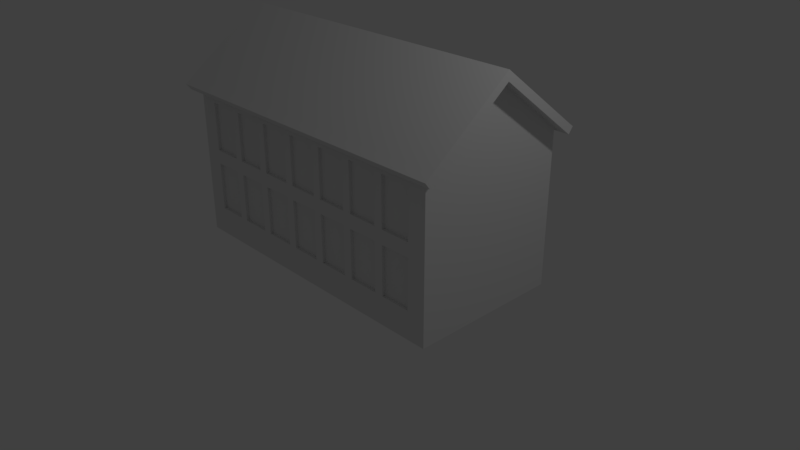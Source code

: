 # Source: large-house.blend  (saved by Blender 2.78.0; exported with 4.5.12 LTS)
import bpy
from mathutils import Matrix  # noqa: F401  (used for matrix-valued properties, if any)

bpy.ops.wm.read_factory_settings(use_empty=True)
scene = bpy.context.scene
scene.name = 'Scene'

# ---- collections
col_collection_1 = bpy.data.collections.new('Collection 1'); scene.collection.children.link(col_collection_1)

# ---- materials (node trees are filled in below, after node groups)
mat_material = bpy.data.materials.new('Material')
mat_material.alpha_threshold = 0.0
mat_material.use_transparent_shadow = False
mat_material.roughness = 0.5
mat_material.line_color = (0.0, 0.0, 0.0, 1.0)

# ---- material node trees

# ---- world
world_world = bpy.data.worlds.new('World'); scene.world = world_world
world_world.color = (0.05088, 0.05088, 0.05088)
world_world.use_sun_shadow = False
world_world.sun_shadow_jitter_overblur = 0.0
world_world.cycles.sampling_method = 'MANUAL'

# ---- cameras
cam_camera = bpy.data.cameras.new('Camera')
cam_camera.clip_end = 100.0
cam_camera.lens = 35.0
cam_camera.sensor_width = 32.0
cam_camera.sensor_height = 18.0
cam_camera.ortho_scale = 7.314
cam_camera.dof.focus_distance = 0.0
cam_camera.dof.aperture_fstop = 128.0

# ---- lights
light_lamp = bpy.data.lights.new('Lamp', 'POINT')
light_lamp.transmission_factor = 0.0
light_lamp.cutoff_distance = 30.0
light_lamp.energy = 100.0
light_lamp.shadow_buffer_clip_start = 1.001
light_lamp.shadow_soft_size = 0.1
light_lamp.shadow_maximum_resolution = 0.006
light_lamp.use_absolute_resolution = True

# ---- meshes
me_cube = bpy.data.meshes.new('Cube')
me_cube.from_pydata([(-1.753, -0.9614, -0.6287), (-1.753, -0.9614, 0.008817), (-1.354, -0.9614, -0.6287), (-1.354, -0.9614, 0.008817), (-1.235, -0.9614, -0.6287), (-1.235, -0.9614, 0.008817), (-0.8359, -0.9614, -0.6287), (-0.8359, -0.9614, 0.008817), (-0.7162, -0.9614, -0.6287), (-0.7162, -0.9614, 0.008817), (-0.3175, -0.9614, -0.6287), (-0.3175, -0.9614, 0.008817), (-0.1978, -0.9614, -0.6287), (-0.1978, -0.9614, 0.008817), (0.2009, -0.9614, -0.6287), (0.2009, -0.9614, 0.008817), (0.3206, -0.9614, -0.6287), (0.3206, -0.9614, 0.008817), (0.7193, -0.9614, -0.6287), (0.7193, -0.9614, 0.008817), (0.839, -0.9614, -0.6287), (0.839, -0.9614, 0.008817), (1.238, -0.9614, -0.6287), (1.238, -0.9614, 0.008817), (1.357, -0.9614, -0.6287), (1.357, -0.9614, 0.008817), (1.756, -0.9614, -0.6287), (1.756, -0.9614, 0.008817), (-1.753, -0.9614, 0.1929), (-1.753, -0.9614, 0.8304), (-1.354, -0.9614, 0.1929), (-1.354, -0.9614, 0.8304), (-1.235, -0.9614, 0.1929), (-1.235, -0.9614, 0.8304), (-0.8359, -0.9614, 0.1929), (-0.8359, -0.9614, 0.8304), (-0.7162, -0.9614, 0.1929), (-0.7162, -0.9614, 0.8304), (-0.3175, -0.9614, 0.1929), (-0.3175, -0.9614, 0.8304), (-0.1978, -0.9614, 0.1929), (-0.1978, -0.9614, 0.8304), (0.2009, -0.9614, 0.1929), (0.2009, -0.9614, 0.8304), (0.3206, -0.9614, 0.1929), (0.3206, -0.9614, 0.8304), (0.7193, -0.9614, 0.1929), (0.7193, -0.9614, 0.8304), (0.839, -0.9614, 0.1929), (0.839, -0.9614, 0.8304), (1.238, -0.9614, 0.1929), (1.238, -0.9614, 0.8304), (1.357, -0.9614, 0.1929), (1.357, -0.9614, 0.8304), (1.756, -0.9614, 0.1929), (1.756, -0.9614, 0.8304), (2.0, -1.0, -1.0), (-2.0, -1.0, -1.0), (-2.0, -1.061, 1.08), (2.0, -1.0, 1.0), (-2.0, -1.0, 1.0), (2.0, -1.061, 1.08), (2.0, -1.084, 0.9354), (2.0, -1.146, 1.016), (-2.142, -1.084, 0.9354), (-2.142, -1.146, 1.016), (2.142, -1.084, 0.9354), (2.142, -1.146, 1.016), (2.142, -1.0, 1.0), (2.142, -1.061, 1.08), (-0.3175, -1.0, 0.1929), (-0.7162, -1.0, 0.8304), (-0.7162, -1.0, 0.1929), (-1.235, -1.0, 0.8304), (-0.8359, -1.0, 0.1929), (-0.8359, -1.0, 0.8304), (-1.235, -1.0, 0.1929), (-1.354, -1.0, 0.1929), (-1.354, -1.0, 0.8304), (-1.753, -1.0, 0.1929), (-1.753, -1.0, 0.8304), (-0.3175, -1.0, 0.8304), (-0.3175, -1.0, 0.414), (-0.1978, -1.0, 0.8304), (-0.1978, -1.0, 0.6092), (-0.1978, -1.0, 0.1929), (0.2009, -1.0, 0.8304), (0.2009, -1.0, 0.1929), (0.7193, -1.0, 0.1929), (0.3206, -1.0, 0.1929), (0.3206, -1.0, 0.8304), (0.7193, -1.0, 0.8304), (0.839, -1.0, 0.1929), (0.839, -1.0, 0.8304), (1.238, -1.0, 0.8304), (1.238, -1.0, 0.1929), (1.756, -1.0, 0.1929), (1.357, -1.0, 0.1929), (1.357, -1.0, 0.8304), (1.756, -1.0, 0.8304), (-0.3175, -1.0, -0.6287), (-0.7162, -1.0, 0.008817), (-0.7162, -1.0, -0.6287), (-0.7162, -1.0, -0.527), (-1.235, -1.0, 0.008817), (-0.8359, -1.0, -0.6287), (-0.8359, -1.0, -0.4893), (-0.8359, -1.0, 0.008817), (-1.235, -1.0, -0.6287), (-1.354, -1.0, -0.6287), (-1.354, -1.0, 0.008817), (-1.753, -1.0, -0.6287), (-1.753, -1.0, 0.008817), (-0.3175, -1.0, 0.008817), (-0.1978, -1.0, -0.02326), (-0.1978, -1.0, 0.008817), (-0.1978, -1.0, -0.6287), (0.2009, -1.0, 0.008817), (0.2009, -1.0, -0.6287), (0.7193, -1.0, -0.6287), (0.3206, -1.0, -0.6287), (0.3206, -1.0, -0.145), (0.3206, -1.0, 0.008817), (0.2009, -1.0, -0.1891), (0.7193, -1.0, 0.008817), (0.839, -1.0, -0.6287), (0.839, -1.0, 0.008817), (1.238, -1.0, 0.008817), (1.238, -1.0, -0.6287), (1.756, -1.0, -0.6287), (1.357, -1.0, -0.6287), (1.357, -1.0, 0.008817), (1.756, -1.0, 0.008817), (-1.753, 0.9614, -0.6287), (-1.753, 0.9614, 0.008817), (-1.354, 0.9614, -0.6287), (-1.354, 0.9614, 0.008817), (-1.235, 0.9614, -0.6287), (-1.235, 0.9614, 0.008817), (-0.8359, 0.9614, -0.6287), (-0.8359, 0.9614, 0.008817), (-0.7162, 0.9614, -0.6287), (-0.7162, 0.9614, 0.008817), (-0.3175, 0.9614, -0.6287), (-0.3175, 0.9614, 0.008817), (-0.1978, 0.9614, -0.6287), (-0.1978, 0.9614, 0.008817), (0.2009, 0.9614, -0.6287), (0.2009, 0.9614, 0.008817), (0.3206, 0.9614, -0.6287), (0.3206, 0.9614, 0.008817), (0.7193, 0.9614, -0.6287), (0.7193, 0.9614, 0.008817), (0.839, 0.9614, -0.6287), (0.839, 0.9614, 0.008817), (1.238, 0.9614, -0.6287), (1.238, 0.9614, 0.008817), (1.357, 0.9614, -0.6287), (1.357, 0.9614, 0.008817), (1.756, 0.9614, -0.6287), (1.756, 0.9614, 0.008817), (-1.753, 0.9614, 0.1929), (-1.753, 0.9614, 0.8304), (-1.354, 0.9614, 0.1929), (-1.354, 0.9614, 0.8304), (-1.235, 0.9614, 0.1929), (-1.235, 0.9614, 0.8304), (-0.8359, 0.9614, 0.1929), (-0.8359, 0.9614, 0.8304), (-0.7162, 0.9614, 0.1929), (-0.7162, 0.9614, 0.8304), (-0.3175, 0.9614, 0.1929), (-0.3175, 0.9614, 0.8304), (-0.1978, 0.9614, 0.1929), (-0.1978, 0.9614, 0.8304), (0.2009, 0.9614, 0.1929), (0.2009, 0.9614, 0.8304), (0.3206, 0.9614, 0.1929), (0.3206, 0.9614, 0.8304), (0.7193, 0.9614, 0.1929), (0.7193, 0.9614, 0.8304), (0.839, 0.9614, 0.1929), (0.839, 0.9614, 0.8304), (1.238, 0.9614, 0.1929), (1.238, 0.9614, 0.8304), (1.357, 0.9614, 0.1929), (1.357, 0.9614, 0.8304), (1.756, 0.9614, 0.1929), (1.756, 0.9614, 0.8304), (-2.0, 0.0, 1.891), (2.0, 1.0, -1.0), (-2.0, 1.0, -1.0), (2.0, 0.0, 1.891), (-2.0, 1.061, 1.08), (2.0, 1.0, 1.0), (-2.0, 1.0, 1.0), (2.0, 1.061, 1.08), (2.0, 0.0, 1.767), (-2.0, 0.0, 1.767), (-2.0, 0.0, -1.0), (2.0, 0.0, -1.0), (2.0, 1.084, 0.9354), (2.0, 1.146, 1.016), (-2.142, 1.084, 0.9354), (-2.142, 1.146, 1.016), (2.142, 1.084, 0.9354), (2.142, 1.146, 1.016), (2.142, 1.0, 1.0), (2.142, 1.061, 1.08), (2.142, 0.0, 1.891), (2.142, 0.0, 1.767), (-2.142, 0.0, 1.891), (-2.142, 0.0, 1.767), (-0.3175, 1.0, 0.1929), (-0.7162, 1.0, 0.8304), (-0.7162, 1.0, 0.1929), (-1.235, 1.0, 0.8304), (-0.8359, 1.0, 0.1929), (-0.8359, 1.0, 0.8304), (-1.235, 1.0, 0.1929), (-1.354, 1.0, 0.1929), (-1.354, 1.0, 0.8304), (-1.753, 1.0, 0.1929), (-1.753, 1.0, 0.8304), (-0.3175, 1.0, 0.8304), (-0.3175, 1.0, 0.414), (-0.1978, 1.0, 0.8304), (-0.1978, 1.0, 0.6092), (-0.1978, 1.0, 0.1929), (0.2009, 1.0, 0.8304), (0.2009, 1.0, 0.1929), (0.7193, 1.0, 0.1929), (0.3206, 1.0, 0.1929), (0.3206, 1.0, 0.8304), (0.7193, 1.0, 0.8304), (0.839, 1.0, 0.1929), (0.839, 1.0, 0.8304), (1.238, 1.0, 0.8304), (1.238, 1.0, 0.1929), (1.756, 1.0, 0.1929), (1.357, 1.0, 0.1929), (1.357, 1.0, 0.8304), (1.756, 1.0, 0.8304), (-0.3175, 1.0, -0.6287), (-0.7162, 1.0, 0.008817), (-0.7162, 1.0, -0.6287), (-0.7162, 1.0, -0.527), (-1.235, 1.0, 0.008817), (-0.8359, 1.0, -0.6287), (-0.8359, 1.0, -0.4893), (-0.8359, 1.0, 0.008817), (-1.235, 1.0, -0.6287), (-1.354, 1.0, -0.6287), (-1.354, 1.0, 0.008817), (-1.753, 1.0, -0.6287), (-1.753, 1.0, 0.008817), (-0.3175, 1.0, 0.008817), (-0.1978, 1.0, -0.02326), (-0.1978, 1.0, 0.008817), (-0.1978, 1.0, -0.6287), (0.2009, 1.0, 0.008817), (0.2009, 1.0, -0.6287), (0.7193, 1.0, -0.6287), (0.3206, 1.0, -0.6287), (0.3206, 1.0, -0.145), (0.3206, 1.0, 0.008817), (0.2009, 1.0, -0.1891), (0.7193, 1.0, 0.008817), (0.839, 1.0, -0.6287), (0.839, 1.0, 0.008817), (1.238, 1.0, 0.008817), (1.238, 1.0, -0.6287), (1.756, 1.0, -0.6287), (1.357, 1.0, -0.6287), (1.357, 1.0, 0.008817), (1.756, 1.0, 0.008817)], [], [(0, 2, 3, 1), (2, 109, 110, 3), (0, 111, 109, 2), (3, 110, 112, 1), (4, 6, 7, 5), (6, 105, 106, 107, 7), (4, 108, 105, 6), (7, 107, 104, 5), (8, 10, 11, 9), (10, 100, 113, 11), (8, 102, 100, 10), (11, 113, 101, 9), (12, 14, 15, 13), (14, 118, 123, 117, 15), (12, 116, 118, 14), (15, 117, 115, 13), (16, 18, 19, 17), (18, 119, 124, 19), (16, 120, 119, 18), (19, 124, 122, 17), (20, 22, 23, 21), (22, 128, 127, 23), (20, 125, 128, 22), (23, 127, 126, 21), (24, 26, 27, 25), (26, 129, 132, 27), (24, 130, 129, 26), (27, 132, 131, 25), (28, 30, 31, 29), (30, 77, 78, 31), (28, 79, 77, 30), (31, 78, 80, 29), (32, 34, 35, 33), (34, 74, 75, 35), (32, 76, 74, 34), (35, 75, 73, 33), (36, 38, 39, 37), (38, 70, 82, 81, 39), (36, 72, 70, 38), (39, 81, 71, 37), (40, 42, 43, 41), (42, 87, 86, 43), (40, 85, 87, 42), (43, 86, 83, 41), (44, 46, 47, 45), (46, 88, 91, 47), (44, 89, 88, 46), (47, 91, 90, 45), (48, 50, 51, 49), (50, 95, 94, 51), (48, 92, 95, 50), (51, 94, 93, 49), (52, 54, 55, 53), (54, 96, 99, 55), (52, 97, 96, 54), (55, 99, 98, 53), (61, 63, 67, 69), (198, 60, 64, 212), (61, 58, 65, 63), (62, 59, 68, 66), (212, 64, 65, 211), (63, 62, 66, 67), (68, 69, 67, 66), (68, 210, 209, 69), (59, 197, 210, 68), (192, 61, 69, 209), (58, 189, 211, 65), (200, 197, 59, 56), (57, 60, 198, 199), (56, 59, 132, 129, 130, 128, 125, 119, 120, 121, 123, 118, 116, 114, 113, 100, 102, 103, 106, 105, 108, 104, 110, 109, 111, 112, 60, 57), (58, 61, 192, 189), (64, 62, 63, 65), (60, 59, 62, 64), (89, 44, 45, 90), (76, 32, 33, 73), (85, 40, 41, 83, 84), (60, 79, 80, 78, 77, 76, 73, 75, 74, 72, 71, 81, 82, 84, 83, 86, 90, 91, 88, 92, 93, 94, 95, 97, 98, 99, 59), (72, 36, 37, 71), (92, 48, 49, 93), (79, 28, 29, 80), (97, 52, 53, 98), (60, 112, 110, 104, 107, 106, 103, 101, 113, 114, 115, 117, 123, 121, 122, 124, 119, 125, 126, 127, 128, 130, 131, 132, 59, 99, 96, 97, 95, 92, 88, 89, 90, 86, 87, 85, 84, 82, 70, 72, 74, 76, 77, 79), (120, 16, 17, 122, 121), (108, 4, 5, 104), (116, 12, 13, 115, 114), (102, 8, 9, 101, 103), (125, 20, 21, 126), (111, 0, 1, 112), (130, 24, 25, 131), (133, 134, 136, 135), (135, 136, 253, 252), (133, 135, 252, 254), (136, 134, 255, 253), (137, 138, 140, 139), (139, 140, 250, 249, 248), (137, 139, 248, 251), (140, 138, 247, 250), (141, 142, 144, 143), (143, 144, 256, 243), (141, 143, 243, 245), (144, 142, 244, 256), (145, 146, 148, 147), (147, 148, 260, 266, 261), (145, 147, 261, 259), (148, 146, 258, 260), (149, 150, 152, 151), (151, 152, 267, 262), (149, 151, 262, 263), (152, 150, 265, 267), (153, 154, 156, 155), (155, 156, 270, 271), (153, 155, 271, 268), (156, 154, 269, 270), (157, 158, 160, 159), (159, 160, 275, 272), (157, 159, 272, 273), (160, 158, 274, 275), (161, 162, 164, 163), (163, 164, 221, 220), (161, 163, 220, 222), (164, 162, 223, 221), (165, 166, 168, 167), (167, 168, 218, 217), (165, 167, 217, 219), (168, 166, 216, 218), (169, 170, 172, 171), (171, 172, 224, 225, 213), (169, 171, 213, 215), (172, 170, 214, 224), (173, 174, 176, 175), (175, 176, 229, 230), (173, 175, 230, 228), (176, 174, 226, 229), (177, 178, 180, 179), (179, 180, 234, 231), (177, 179, 231, 232), (180, 178, 233, 234), (181, 182, 184, 183), (183, 184, 237, 238), (181, 183, 238, 235), (184, 182, 236, 237), (185, 186, 188, 187), (187, 188, 242, 239), (185, 187, 239, 240), (188, 186, 241, 242), (196, 208, 206, 202), (198, 212, 203, 195), (196, 202, 204, 193), (201, 205, 207, 194), (212, 211, 204, 203), (202, 206, 205, 201), (207, 205, 206, 208), (207, 208, 209, 210), (194, 207, 210, 197), (192, 209, 208, 196), (193, 204, 211, 189), (200, 190, 194, 197), (191, 199, 198, 195), (190, 191, 195, 255, 254, 252, 253, 247, 251, 248, 249, 246, 245, 243, 256, 257, 259, 261, 266, 264, 263, 262, 268, 271, 273, 272, 275, 194), (193, 189, 192, 196), (203, 204, 202, 201), (195, 203, 201, 194), (232, 233, 178, 177), (219, 216, 166, 165), (228, 227, 226, 174, 173), (195, 194, 242, 241, 240, 238, 237, 236, 235, 231, 234, 233, 229, 226, 227, 225, 224, 214, 215, 217, 218, 216, 219, 220, 221, 223, 222), (215, 214, 170, 169), (235, 236, 182, 181), (222, 223, 162, 161), (240, 241, 186, 185), (195, 222, 220, 219, 217, 215, 213, 225, 227, 228, 230, 229, 233, 232, 231, 235, 238, 240, 239, 242, 194, 275, 274, 273, 271, 270, 269, 268, 262, 267, 265, 264, 266, 260, 258, 257, 256, 244, 246, 249, 250, 247, 253, 255), (263, 264, 265, 150, 149), (251, 247, 138, 137), (259, 257, 258, 146, 145), (245, 246, 244, 142, 141), (268, 269, 154, 153), (254, 255, 134, 133), (273, 274, 158, 157)])
me_cube.materials.append(mat_material)
me_cube.use_remesh_preserve_volume = False
me_cube.use_remesh_preserve_attributes = False
me_cube.use_mirror_vertex_groups = False
me_cube.update()

# ---- objects
ob_cube = bpy.data.objects.new('Cube', me_cube)
ob_lamp = bpy.data.objects.new('Lamp', light_lamp)
ob_camera = bpy.data.objects.new('Camera', cam_camera)

# ---- transforms, parenting, visibility, modifiers, constraints
ob_cube.location = (0.0, 0.0, 1.0)
ob_cube.lock_rotations_4d = False
ob_cube.empty_display_type = 'ARROWS'
ob_cube.lineart.crease_threshold = 0.0
ob_lamp.location = (4.076, 1.005, 5.904)
ob_lamp.rotation_euler = (0.6503, 0.05522, 1.866)
ob_lamp.lock_rotations_4d = False
ob_lamp.empty_display_type = 'ARROWS'
ob_lamp.color = (0.0, 0.0, 0.0, 0.0)
ob_lamp.lineart.crease_threshold = 0.0
ob_camera.location = (7.481, -6.508, 5.344)
ob_camera.rotation_euler = (1.109, 0.0, 0.8149)
ob_camera.lock_rotations_4d = False
ob_camera.empty_display_type = 'ARROWS'
ob_camera.color = (0.0, 0.0, 0.0, 0.0)
ob_camera.display_type = 'WIRE'
ob_camera.lineart.crease_threshold = 0.0

# ---- collection membership
col_collection_1.objects.link(ob_cube)
col_collection_1.objects.link(ob_lamp)
col_collection_1.objects.link(ob_camera)

# ---- scene / render settings (as saved in the file)
scene.camera = ob_camera
scene.frame_start = 1; scene.frame_end = 250; scene.frame_set(1)
scene.render.engine = 'BLENDER_EEVEE_NEXT'
scene.render.resolution_percentage = 50
scene.render.dither_intensity = 0.0
scene.cycles.use_denoising = False
scene.cycles.samples = 128
scene.cycles.sampling_pattern = 'TABULATED_SOBOL'
scene.cycles.light_sampling_threshold = 0.0
scene.cycles.use_adaptive_sampling = False
scene.cycles.use_light_tree = False
scene.cycles.blur_glossy = 0.0
scene.cycles.sample_clamp_indirect = 0.0
scene.view_settings.view_transform = 'Standard'
bpy.context.view_layer.update()
